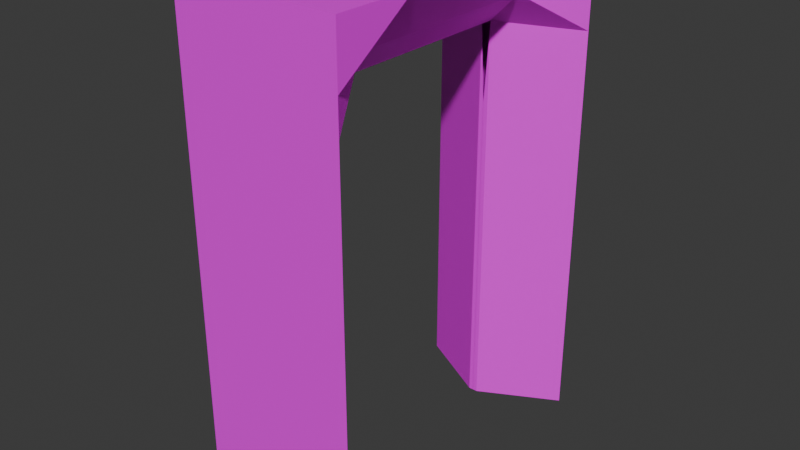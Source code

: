 # Source: gate.blend  (saved by Blender 4.4.32; exported with 4.5.12 LTS)
import bpy
from mathutils import Matrix  # noqa: F401  (used for matrix-valued properties, if any)

bpy.ops.wm.read_factory_settings(use_empty=True)
scene = bpy.context.scene
scene.name = 'Scene'

# ---- collections
col_collection = bpy.data.collections.new('Collection'); scene.collection.children.link(col_collection)

# ---- images (referenced by path relative to the original .blend; pixels are not part of the script)
import os
ASSET_DIR = os.environ.get("B2B_ASSET_DIR", "")  # directory of the original .blend (textures are referenced by path, not embedded)
HERE = os.path.dirname(os.path.abspath(__file__))  # packed textures are extracted next to this script under _unpacked/

def load_image(name, relpath, width, height, colorspace="sRGB"):
    """Load a texture the original file referenced (path relative to the .blend, or extracted next to this script)."""
    p = next((c for c in (os.path.join(HERE, relpath), os.path.join(ASSET_DIR, relpath)) if relpath and os.path.exists(c)), "")
    if p:
        img = bpy.data.images.load(p, check_existing=True)
        img.name = name
    else:  # same state as the original file: an image datablock whose file is absent (Cycles renders it pink)
        img = bpy.data.images.new(name, width, height)
        img.source = "FILE"
        img.filepath = "//" + (relpath or name)
    img.colorspace_settings.name = colorspace
    return img
img_wall_stone_png = load_image('wall_stone.png', 'wall_stone.png', 1024, 1024, 'sRGB')

# ---- materials (node trees are filled in below, after node groups)
mat_material = bpy.data.materials.new('Material')
mat_material.alpha_threshold = 0.0
mat_material.roughness = 0.5
mat_material.line_color = (0.0, 0.0, 0.0, 1.0)

# ---- material node trees
mat_material.use_nodes = True; mat_material.node_tree.nodes.clear()
_N = mat_material.node_tree.nodes; _L = mat_material.node_tree.links
n0 = _N.new('ShaderNodeOutputMaterial'); n0.name = 'Material Output'; n0.location = (300, 300)
n1 = _N.new('ShaderNodeBsdfPrincipled'); n1.name = 'Principled BSDF'; n1.location = (10, 300)
n1.inputs[3].default_value = 1.45
n2 = _N.new('ShaderNodeTexImage'); n2.name = 'Image Texture'; n2.location = (-280, 280)
n2.image = img_wall_stone_png
_L.new(n1.outputs[0], n0.inputs[0])
_L.new(n2.outputs[0], n1.inputs[0])
n0.is_active_output = True

# ---- world
world_world = bpy.data.worlds.new('World'); scene.world = world_world
world_world.use_nodes = True; world_world.node_tree.nodes.clear()
_N = world_world.node_tree.nodes; _L = world_world.node_tree.links
n0 = _N.new('ShaderNodeOutputWorld'); n0.name = 'World Output'; n0.location = (300, 300)
n1 = _N.new('ShaderNodeBackground'); n1.name = 'Background'; n1.location = (10, 300)
n1.inputs[0].default_value = (0.05088, 0.05088, 0.05088, 1.0)
_L.new(n1.outputs[0], n0.inputs[0])
n0.is_active_output = True
world_world.color = (0.05088, 0.05088, 0.05088)
world_world.sun_shadow_jitter_overblur = 0.0

# ---- meshes
me_cube = bpy.data.meshes.new('Cube')
me_cube.from_pydata([(1.0, 1.0, 1.0), (1.0, 1.0, -1.0), (0.0, 0.5, 1.0), (0.05734, 0.7444, 0.6546), (1.0, 0.0, 1.0), (0.05734, -0.005589, 0.6546), (0.0, 1.0, 0.5), (0.05734, 0.7444, -1.0), (1.0, 1.0, 0.6362), (1.0, 0.5, 1.0), (0.0, 0.0, 1.0), (0.0, 1.0, 1.0), (0.0, 1.0, -1.0), (0.5698, 0.6222, 0.8013), (0.5698, -0.002795, 0.8013), (0.0, 1.0, 0.75), (1.0, 1.0, 0.7702), (-0.0008042, 0.7444, 0.3258), (-0.0008042, 0.7444, -1.0)], [], [(15, 11, 0, 16), (13, 9, 4, 14), (16, 0, 9, 13), (12, 6, 8, 1), (8, 16, 13, 3), (9, 2, 10, 4), (0, 11, 2, 9), (1, 8, 3, 7), (3, 13, 14, 5), (6, 15, 16, 8), (7, 3, 17, 18)])
_uv = me_cube.uv_layers.new(name='UVMap')
_uv.uv.foreach_set('vector', [0.5002, 1.124, 0.5001, 1.498, 0.9988, 1.498, 0.9988, 1.124, 0.7493, 1.124, 0.7493, 1.498, 0.4998, 1.498, 0.4999, 1.124, 0.9988, 1.124, 0.9988, 1.498, 0.7493, 1.498, 0.7493, 1.124, 0.5002, 0.0005165, 0.5002, 0.7495, 0.9988, 0.7495, 0.9989, 0.0005567, 0.9988, 0.7495, 0.9988, 1.124, 0.7493, 1.124, 0.7494, 0.7495, 0.7493, 0.9984, 0.7494, 0.4995, 0.4999, 0.4995, 0.4998, 0.9984, 0.9988, 0.9985, 0.9988, 0.4995, 0.7494, 0.4995, 0.7493, 0.9984, 0.9989, 0.0005567, 0.9988, 0.7495, 0.7494, 0.7495, 0.7494, 0.0005366, 0.7494, 0.7495, 0.7493, 1.124, 0.4999, 1.124, 0.4999, 0.7495, 0.5002, 0.7495, 0.5002, 1.124, 0.9988, 1.124, 0.9988, 0.7495, 0.7034, 2.095e-05, 0.7034, 0.749, 0.7284, 0.749, 0.7284, 2.095e-05])
me_cube.materials.append(mat_material)
me_cube.use_mirror_vertex_groups = False
me_cube.update()

# ---- objects
ob_wallblock = bpy.data.objects.new('Wallblock', me_cube)

# ---- transforms, parenting, visibility, modifiers, constraints
ob_wallblock.location = (0.0, 0.0, 1.5)
ob_wallblock.scale = (0.5, 1.0, 1.5)
ob_wallblock.lock_rotations_4d = False
ob_wallblock.empty_display_type = 'ARROWS'
ob_wallblock.lineart.crease_threshold = 0.0
_m = ob_wallblock.modifiers.new('Mirror', 'MIRROR')
_m.use_axis = (True, True, False)

# ---- collection membership
col_collection.objects.link(ob_wallblock)

# ---- scene / render settings (as saved in the file)
scene.frame_start = 1; scene.frame_end = 250; scene.frame_set(1)
scene.render.engine = 'BLENDER_EEVEE_NEXT'
bpy.context.view_layer.update()

# ---- added for rendering (the .blend has no active camera and no usable light): camera, sun
cam_auto = bpy.data.cameras.new('AutoCamera')
cam_auto.lens = 50.0
cam_auto.sensor_width = 36.0
cam_auto.clip_end = 1000.0
ob_auto_camera = bpy.data.objects.new('AutoCamera', cam_auto)
scene.collection.objects.link(ob_auto_camera)
ob_auto_camera.location = (3.46187, -4.15425, 4.2695)
ob_auto_camera.rotation_euler = (1.09748, -7.21219e-08, 0.694738)
scene.camera = ob_auto_camera
light_auto_sun = bpy.data.lights.new('AutoSun', 'SUN')
light_auto_sun.energy = 3.0
light_auto_sun.angle = 0.0523599
ob_auto_sun = bpy.data.objects.new('AutoSun', light_auto_sun)
scene.collection.objects.link(ob_auto_sun)
ob_auto_sun.rotation_euler = (0.872665, 0.174533, 0.523599)
bpy.context.view_layer.update()
